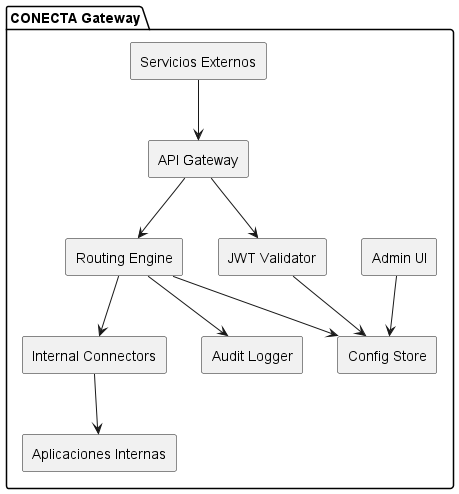

The diagram above was rendered by PlantUML. Its source (embedded in the PNG):
@startuml
skinparam componentStyle rectangle

package "CONECTA Gateway" {
  [API Gateway] --> [Routing Engine]
  [Routing Engine] --> [Internal Connectors]
  [Routing Engine] --> [Audit Logger]


[Admin UI] --> [Config Store]
[Routing Engine] --> [Config Store]

[API Gateway] --> [JWT Validator]
[JWT Validator] --> [Config Store]

[Internal Connectors] --> [Aplicaciones Internas]
[Servicios Externos] --> [API Gateway]

@enduml